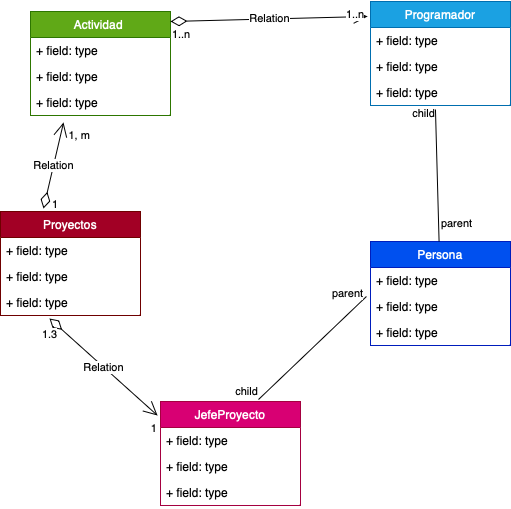

The diagram above was exported from draw.io. Its source (the exported page's mxGraphModel, read from the mxfile embedded in the PNG):
<mxGraphModel dx="795" dy="539" grid="1" gridSize="10" guides="1" tooltips="1" connect="1" arrows="1" fold="1" page="1" pageScale="1" pageWidth="827" pageHeight="1169" math="0" shadow="0">
  <root>
    <mxCell id="0" />
    <mxCell id="1" parent="0" />
    <mxCell id="EwYOFx-bwnrBTzE8HCce-2" value="Actividad&amp;nbsp;" style="swimlane;fontStyle=0;childLayout=stackLayout;horizontal=1;startSize=26;fillColor=#60a917;horizontalStack=0;resizeParent=1;resizeParentMax=0;resizeLast=0;collapsible=1;marginBottom=0;whiteSpace=wrap;html=1;fontColor=#ffffff;strokeColor=#2D7600;" parent="1" vertex="1">
      <mxGeometry x="100" y="130" width="140" height="104" as="geometry" />
    </mxCell>
    <mxCell id="EwYOFx-bwnrBTzE8HCce-3" value="+ field: type" style="text;strokeColor=none;fillColor=none;align=left;verticalAlign=top;spacingLeft=4;spacingRight=4;overflow=hidden;rotatable=0;points=[[0,0.5],[1,0.5]];portConstraint=eastwest;whiteSpace=wrap;html=1;" parent="EwYOFx-bwnrBTzE8HCce-2" vertex="1">
      <mxGeometry y="26" width="140" height="26" as="geometry" />
    </mxCell>
    <mxCell id="EwYOFx-bwnrBTzE8HCce-4" value="+ field: type" style="text;strokeColor=none;fillColor=none;align=left;verticalAlign=top;spacingLeft=4;spacingRight=4;overflow=hidden;rotatable=0;points=[[0,0.5],[1,0.5]];portConstraint=eastwest;whiteSpace=wrap;html=1;" parent="EwYOFx-bwnrBTzE8HCce-2" vertex="1">
      <mxGeometry y="52" width="140" height="26" as="geometry" />
    </mxCell>
    <mxCell id="EwYOFx-bwnrBTzE8HCce-5" value="+ field: type" style="text;strokeColor=none;fillColor=none;align=left;verticalAlign=top;spacingLeft=4;spacingRight=4;overflow=hidden;rotatable=0;points=[[0,0.5],[1,0.5]];portConstraint=eastwest;whiteSpace=wrap;html=1;" parent="EwYOFx-bwnrBTzE8HCce-2" vertex="1">
      <mxGeometry y="78" width="140" height="26" as="geometry" />
    </mxCell>
    <mxCell id="EwYOFx-bwnrBTzE8HCce-6" value="Programador" style="swimlane;fontStyle=0;childLayout=stackLayout;horizontal=1;startSize=26;fillColor=#1ba1e2;horizontalStack=0;resizeParent=1;resizeParentMax=0;resizeLast=0;collapsible=1;marginBottom=0;whiteSpace=wrap;html=1;fontColor=#ffffff;strokeColor=#006EAF;" parent="1" vertex="1">
      <mxGeometry x="440" y="120" width="140" height="104" as="geometry" />
    </mxCell>
    <mxCell id="EwYOFx-bwnrBTzE8HCce-7" value="+ field: type" style="text;strokeColor=none;fillColor=none;align=left;verticalAlign=top;spacingLeft=4;spacingRight=4;overflow=hidden;rotatable=0;points=[[0,0.5],[1,0.5]];portConstraint=eastwest;whiteSpace=wrap;html=1;" parent="EwYOFx-bwnrBTzE8HCce-6" vertex="1">
      <mxGeometry y="26" width="140" height="26" as="geometry" />
    </mxCell>
    <mxCell id="EwYOFx-bwnrBTzE8HCce-8" value="+ field: type" style="text;strokeColor=none;fillColor=none;align=left;verticalAlign=top;spacingLeft=4;spacingRight=4;overflow=hidden;rotatable=0;points=[[0,0.5],[1,0.5]];portConstraint=eastwest;whiteSpace=wrap;html=1;" parent="EwYOFx-bwnrBTzE8HCce-6" vertex="1">
      <mxGeometry y="52" width="140" height="26" as="geometry" />
    </mxCell>
    <mxCell id="EwYOFx-bwnrBTzE8HCce-9" value="+ field: type" style="text;strokeColor=none;fillColor=none;align=left;verticalAlign=top;spacingLeft=4;spacingRight=4;overflow=hidden;rotatable=0;points=[[0,0.5],[1,0.5]];portConstraint=eastwest;whiteSpace=wrap;html=1;" parent="EwYOFx-bwnrBTzE8HCce-6" vertex="1">
      <mxGeometry y="78" width="140" height="26" as="geometry" />
    </mxCell>
    <mxCell id="EwYOFx-bwnrBTzE8HCce-10" value="Persona" style="swimlane;fontStyle=0;childLayout=stackLayout;horizontal=1;startSize=26;fillColor=#0050ef;horizontalStack=0;resizeParent=1;resizeParentMax=0;resizeLast=0;collapsible=1;marginBottom=0;whiteSpace=wrap;html=1;fontColor=#ffffff;strokeColor=#001DBC;" parent="1" vertex="1">
      <mxGeometry x="440" y="360" width="140" height="104" as="geometry" />
    </mxCell>
    <mxCell id="EwYOFx-bwnrBTzE8HCce-11" value="+ field: type" style="text;strokeColor=none;fillColor=none;align=left;verticalAlign=top;spacingLeft=4;spacingRight=4;overflow=hidden;rotatable=0;points=[[0,0.5],[1,0.5]];portConstraint=eastwest;whiteSpace=wrap;html=1;" parent="EwYOFx-bwnrBTzE8HCce-10" vertex="1">
      <mxGeometry y="26" width="140" height="26" as="geometry" />
    </mxCell>
    <mxCell id="EwYOFx-bwnrBTzE8HCce-12" value="+ field: type" style="text;strokeColor=none;fillColor=none;align=left;verticalAlign=top;spacingLeft=4;spacingRight=4;overflow=hidden;rotatable=0;points=[[0,0.5],[1,0.5]];portConstraint=eastwest;whiteSpace=wrap;html=1;" parent="EwYOFx-bwnrBTzE8HCce-10" vertex="1">
      <mxGeometry y="52" width="140" height="26" as="geometry" />
    </mxCell>
    <mxCell id="EwYOFx-bwnrBTzE8HCce-13" value="+ field: type" style="text;strokeColor=none;fillColor=none;align=left;verticalAlign=top;spacingLeft=4;spacingRight=4;overflow=hidden;rotatable=0;points=[[0,0.5],[1,0.5]];portConstraint=eastwest;whiteSpace=wrap;html=1;" parent="EwYOFx-bwnrBTzE8HCce-10" vertex="1">
      <mxGeometry y="78" width="140" height="26" as="geometry" />
    </mxCell>
    <mxCell id="EwYOFx-bwnrBTzE8HCce-14" value="JefeProyecto" style="swimlane;fontStyle=0;childLayout=stackLayout;horizontal=1;startSize=26;fillColor=#d80073;horizontalStack=0;resizeParent=1;resizeParentMax=0;resizeLast=0;collapsible=1;marginBottom=0;whiteSpace=wrap;html=1;fontColor=#ffffff;strokeColor=#A50040;" parent="1" vertex="1">
      <mxGeometry x="230" y="520" width="140" height="104" as="geometry" />
    </mxCell>
    <mxCell id="EwYOFx-bwnrBTzE8HCce-15" value="+ field: type" style="text;strokeColor=none;fillColor=none;align=left;verticalAlign=top;spacingLeft=4;spacingRight=4;overflow=hidden;rotatable=0;points=[[0,0.5],[1,0.5]];portConstraint=eastwest;whiteSpace=wrap;html=1;" parent="EwYOFx-bwnrBTzE8HCce-14" vertex="1">
      <mxGeometry y="26" width="140" height="26" as="geometry" />
    </mxCell>
    <mxCell id="EwYOFx-bwnrBTzE8HCce-16" value="+ field: type" style="text;strokeColor=none;fillColor=none;align=left;verticalAlign=top;spacingLeft=4;spacingRight=4;overflow=hidden;rotatable=0;points=[[0,0.5],[1,0.5]];portConstraint=eastwest;whiteSpace=wrap;html=1;" parent="EwYOFx-bwnrBTzE8HCce-14" vertex="1">
      <mxGeometry y="52" width="140" height="26" as="geometry" />
    </mxCell>
    <mxCell id="EwYOFx-bwnrBTzE8HCce-17" value="+ field: type" style="text;strokeColor=none;fillColor=none;align=left;verticalAlign=top;spacingLeft=4;spacingRight=4;overflow=hidden;rotatable=0;points=[[0,0.5],[1,0.5]];portConstraint=eastwest;whiteSpace=wrap;html=1;" parent="EwYOFx-bwnrBTzE8HCce-14" vertex="1">
      <mxGeometry y="78" width="140" height="26" as="geometry" />
    </mxCell>
    <mxCell id="EwYOFx-bwnrBTzE8HCce-18" value="Proyectos" style="swimlane;fontStyle=0;childLayout=stackLayout;horizontal=1;startSize=26;fillColor=#a20025;horizontalStack=0;resizeParent=1;resizeParentMax=0;resizeLast=0;collapsible=1;marginBottom=0;whiteSpace=wrap;html=1;fontColor=#ffffff;strokeColor=#6F0000;" parent="1" vertex="1">
      <mxGeometry x="70" y="330" width="140" height="104" as="geometry" />
    </mxCell>
    <mxCell id="EwYOFx-bwnrBTzE8HCce-19" value="+ field: type" style="text;strokeColor=none;fillColor=none;align=left;verticalAlign=top;spacingLeft=4;spacingRight=4;overflow=hidden;rotatable=0;points=[[0,0.5],[1,0.5]];portConstraint=eastwest;whiteSpace=wrap;html=1;" parent="EwYOFx-bwnrBTzE8HCce-18" vertex="1">
      <mxGeometry y="26" width="140" height="26" as="geometry" />
    </mxCell>
    <mxCell id="EwYOFx-bwnrBTzE8HCce-20" value="+ field: type" style="text;strokeColor=none;fillColor=none;align=left;verticalAlign=top;spacingLeft=4;spacingRight=4;overflow=hidden;rotatable=0;points=[[0,0.5],[1,0.5]];portConstraint=eastwest;whiteSpace=wrap;html=1;" parent="EwYOFx-bwnrBTzE8HCce-18" vertex="1">
      <mxGeometry y="52" width="140" height="26" as="geometry" />
    </mxCell>
    <mxCell id="EwYOFx-bwnrBTzE8HCce-21" value="+ field: type" style="text;strokeColor=none;fillColor=none;align=left;verticalAlign=top;spacingLeft=4;spacingRight=4;overflow=hidden;rotatable=0;points=[[0,0.5],[1,0.5]];portConstraint=eastwest;whiteSpace=wrap;html=1;" parent="EwYOFx-bwnrBTzE8HCce-18" vertex="1">
      <mxGeometry y="78" width="140" height="26" as="geometry" />
    </mxCell>
    <mxCell id="EwYOFx-bwnrBTzE8HCce-22" value="Relation" style="endArrow=open;html=1;endSize=12;startArrow=diamondThin;startSize=14;startFill=0;rounded=0;entryX=-0.021;entryY=0.144;entryDx=0;entryDy=0;entryPerimeter=0;" parent="1" target="EwYOFx-bwnrBTzE8HCce-6" edge="1">
      <mxGeometry relative="1" as="geometry">
        <mxPoint x="240" y="140" as="sourcePoint" />
        <mxPoint x="400" y="140" as="targetPoint" />
      </mxGeometry>
    </mxCell>
    <mxCell id="EwYOFx-bwnrBTzE8HCce-23" value="1..n" style="edgeLabel;resizable=0;html=1;align=left;verticalAlign=top;" parent="EwYOFx-bwnrBTzE8HCce-22" connectable="0" vertex="1">
      <mxGeometry x="-1" relative="1" as="geometry" />
    </mxCell>
    <mxCell id="EwYOFx-bwnrBTzE8HCce-25" value="1..n" style="edgeLabel;resizable=0;html=1;align=left;verticalAlign=top;" parent="1" connectable="0" vertex="1">
      <mxGeometry x="414" y="120" as="geometry" />
    </mxCell>
    <mxCell id="EwYOFx-bwnrBTzE8HCce-26" value="" style="endArrow=none;html=1;rounded=0;entryX=0.464;entryY=1.154;entryDx=0;entryDy=0;entryPerimeter=0;" parent="1" source="EwYOFx-bwnrBTzE8HCce-10" target="EwYOFx-bwnrBTzE8HCce-9" edge="1">
      <mxGeometry relative="1" as="geometry">
        <mxPoint x="500" y="330" as="sourcePoint" />
        <mxPoint x="490" y="340" as="targetPoint" />
      </mxGeometry>
    </mxCell>
    <mxCell id="EwYOFx-bwnrBTzE8HCce-27" value="parent" style="edgeLabel;resizable=0;html=1;align=left;verticalAlign=bottom;" parent="EwYOFx-bwnrBTzE8HCce-26" connectable="0" vertex="1">
      <mxGeometry x="-1" relative="1" as="geometry">
        <mxPoint y="-10" as="offset" />
      </mxGeometry>
    </mxCell>
    <mxCell id="EwYOFx-bwnrBTzE8HCce-28" value="child" style="edgeLabel;resizable=0;html=1;align=right;verticalAlign=bottom;" parent="EwYOFx-bwnrBTzE8HCce-26" connectable="0" vertex="1">
      <mxGeometry x="1" relative="1" as="geometry">
        <mxPoint y="12" as="offset" />
      </mxGeometry>
    </mxCell>
    <mxCell id="EwYOFx-bwnrBTzE8HCce-35" value="Relation" style="endArrow=open;html=1;endSize=12;startArrow=diamondThin;startSize=14;startFill=0;rounded=0;exitX=0.35;exitY=1.115;exitDx=0;exitDy=0;exitPerimeter=0;entryX=-0.021;entryY=0.135;entryDx=0;entryDy=0;entryPerimeter=0;" parent="1" source="EwYOFx-bwnrBTzE8HCce-21" target="EwYOFx-bwnrBTzE8HCce-14" edge="1">
      <mxGeometry relative="1" as="geometry">
        <mxPoint x="114" y="510" as="sourcePoint" />
        <mxPoint x="274" y="510" as="targetPoint" />
      </mxGeometry>
    </mxCell>
    <mxCell id="EwYOFx-bwnrBTzE8HCce-36" value="1.3" style="edgeLabel;resizable=0;html=1;align=left;verticalAlign=top;" parent="EwYOFx-bwnrBTzE8HCce-35" connectable="0" vertex="1">
      <mxGeometry x="-1" relative="1" as="geometry">
        <mxPoint x="-9" y="3" as="offset" />
      </mxGeometry>
    </mxCell>
    <mxCell id="EwYOFx-bwnrBTzE8HCce-37" value="1" style="edgeLabel;resizable=0;html=1;align=right;verticalAlign=top;" parent="EwYOFx-bwnrBTzE8HCce-35" connectable="0" vertex="1">
      <mxGeometry x="1" relative="1" as="geometry" />
    </mxCell>
    <mxCell id="EwYOFx-bwnrBTzE8HCce-38" value="" style="endArrow=none;html=1;rounded=0;exitX=-0.029;exitY=0.115;exitDx=0;exitDy=0;exitPerimeter=0;entryX=0.7;entryY=-0.019;entryDx=0;entryDy=0;entryPerimeter=0;" parent="1" source="EwYOFx-bwnrBTzE8HCce-12" target="EwYOFx-bwnrBTzE8HCce-14" edge="1">
      <mxGeometry relative="1" as="geometry">
        <mxPoint x="330" y="340" as="sourcePoint" />
        <mxPoint x="490" y="340" as="targetPoint" />
      </mxGeometry>
    </mxCell>
    <mxCell id="EwYOFx-bwnrBTzE8HCce-39" value="parent" style="edgeLabel;resizable=0;html=1;align=left;verticalAlign=bottom;" parent="EwYOFx-bwnrBTzE8HCce-38" connectable="0" vertex="1">
      <mxGeometry x="-1" relative="1" as="geometry">
        <mxPoint x="-36" y="5" as="offset" />
      </mxGeometry>
    </mxCell>
    <mxCell id="EwYOFx-bwnrBTzE8HCce-40" value="child" style="edgeLabel;resizable=0;html=1;align=right;verticalAlign=bottom;" parent="EwYOFx-bwnrBTzE8HCce-38" connectable="0" vertex="1">
      <mxGeometry x="1" relative="1" as="geometry" />
    </mxCell>
    <mxCell id="EwYOFx-bwnrBTzE8HCce-41" value="Relation" style="endArrow=open;html=1;endSize=12;startArrow=diamondThin;startSize=14;startFill=0;rounded=0;entryX=0.236;entryY=1.269;entryDx=0;entryDy=0;entryPerimeter=0;exitX=0.307;exitY=-0.029;exitDx=0;exitDy=0;exitPerimeter=0;" parent="1" source="EwYOFx-bwnrBTzE8HCce-18" target="EwYOFx-bwnrBTzE8HCce-5" edge="1">
      <mxGeometry relative="1" as="geometry">
        <mxPoint x="100" y="280" as="sourcePoint" />
        <mxPoint x="260" y="280" as="targetPoint" />
      </mxGeometry>
    </mxCell>
    <mxCell id="EwYOFx-bwnrBTzE8HCce-42" value="1" style="edgeLabel;resizable=0;html=1;align=left;verticalAlign=top;" parent="EwYOFx-bwnrBTzE8HCce-41" connectable="0" vertex="1">
      <mxGeometry x="-1" relative="1" as="geometry">
        <mxPoint x="7" y="-17" as="offset" />
      </mxGeometry>
    </mxCell>
    <mxCell id="EwYOFx-bwnrBTzE8HCce-43" value="1, m" style="edgeLabel;resizable=0;html=1;align=right;verticalAlign=top;" parent="EwYOFx-bwnrBTzE8HCce-41" connectable="0" vertex="1">
      <mxGeometry x="1" relative="1" as="geometry">
        <mxPoint x="27" as="offset" />
      </mxGeometry>
    </mxCell>
  </root>
</mxGraphModel>